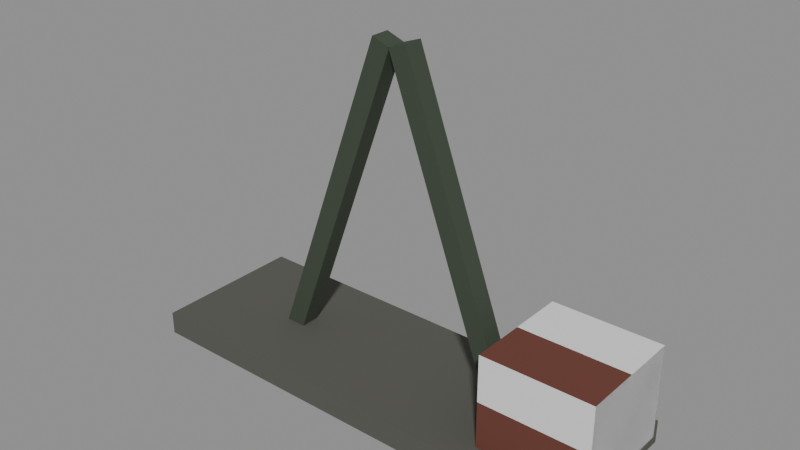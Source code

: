# Source: mark-pumpjack.blend  (saved by Blender 5.3.31; exported with 4.5.12 LTS)
import bpy
from mathutils import Matrix  # noqa: F401  (used for matrix-valued properties, if any)

bpy.ops.wm.read_factory_settings(use_empty=True)
scene = bpy.context.scene
scene.name = 'Scene'

# ---- collections
col_solids = bpy.data.collections.new('solids'); scene.collection.children.link(col_solids)

# ---- materials (node trees are filled in below, after node groups)
mat_55554f = bpy.data.materials.new('#55554f')
mat_55554f.use_backface_culling = True
mat_55554f.diffuse_color = (0.09084, 0.09084, 0.07819, 1.0)
mat_3c4638 = bpy.data.materials.new('#3c4638')
mat_3c4638.use_backface_culling = True
mat_3c4638.diffuse_color = (0.04519, 0.06125, 0.03955, 1.0)
mat_6a3a2e = bpy.data.materials.new('#6a3a2e')
mat_6a3a2e.use_backface_culling = True
mat_6a3a2e.diffuse_color = (0.1441, 0.04231, 0.02732, 1.0)

# ---- material node trees
mat_55554f.use_nodes = True; mat_55554f.node_tree.nodes.clear()
_N = mat_55554f.node_tree.nodes; _L = mat_55554f.node_tree.links
n0 = _N.new('ShaderNodeBsdfPrincipled'); n0.name = 'Principled BSDF'; n0.location = (-200, 100)
n0.inputs[0].default_value = (0.09084, 0.09084, 0.07819, 1.0)
n0.inputs[2].default_value = 0.9
n0.inputs[10].default_value = 0.005
n1 = _N.new('ShaderNodeOutputMaterial'); n1.name = 'Material Output'; n1.location = (200, 100)
_L.new(n0.outputs[0], n1.inputs[0])
n1.is_active_output = True
mat_3c4638.use_nodes = True; mat_3c4638.node_tree.nodes.clear()
_N = mat_3c4638.node_tree.nodes; _L = mat_3c4638.node_tree.links
n0 = _N.new('ShaderNodeBsdfPrincipled'); n0.name = 'Principled BSDF'; n0.location = (-200, 100)
n0.inputs[0].default_value = (0.04519, 0.06125, 0.03955, 1.0)
n0.inputs[2].default_value = 0.9
n0.inputs[10].default_value = 0.005
n1 = _N.new('ShaderNodeOutputMaterial'); n1.name = 'Material Output'; n1.location = (200, 100)
_L.new(n0.outputs[0], n1.inputs[0])
n1.is_active_output = True
mat_6a3a2e.use_nodes = True; mat_6a3a2e.node_tree.nodes.clear()
_N = mat_6a3a2e.node_tree.nodes; _L = mat_6a3a2e.node_tree.links
n0 = _N.new('ShaderNodeBsdfPrincipled'); n0.name = 'Principled BSDF'; n0.location = (-200, 100)
n0.inputs[0].default_value = (0.1441, 0.04231, 0.02732, 1.0)
n0.inputs[2].default_value = 0.9
n0.inputs[10].default_value = 0.005
n1 = _N.new('ShaderNodeOutputMaterial'); n1.name = 'Material Output'; n1.location = (200, 100)
_L.new(n0.outputs[0], n1.inputs[0])
n1.is_active_output = True

# ---- meshes
me_00__55554f = bpy.data.meshes.new('00_#55554f')
me_00__55554f.from_pydata([(-3.0, 1.0, 0.0), (-3.0, -1.0, 0.0), (-3.0, 1.0, 0.3), (-3.0, -1.0, 0.3), (3.0, 1.0, 0.0), (3.0, -1.0, 0.0), (3.0, 1.0, 0.3), (3.0, -1.0, 0.3)], [], [(0, 1, 3, 2), (2, 3, 7, 6), (6, 7, 5, 4), (4, 5, 1, 0), (2, 6, 4, 0), (7, 3, 1, 5)])
me_00__55554f.materials.append(mat_55554f)
me_00__55554f.update()
me_01__3c4638 = bpy.data.meshes.new('01_#3c4638')
me_01__3c4638.from_pydata([(-1.806, 0.125, 0.0823), (-1.806, -0.125, 0.0823), (-0.2288, 0.125, 4.403), (-0.2288, -0.125, 4.403), (-1.571, 0.125, -0.003419), (-1.571, -0.125, -0.003419), (0.006086, 0.125, 4.318), (0.006086, -0.125, 4.318), (1.571, 0.125, -0.003419), (1.571, -0.125, -0.003419), (-0.006086, 0.125, 4.318), (-0.006086, -0.125, 4.318), (1.806, 0.125, 0.0823), (1.806, -0.125, 0.0823), (0.2288, 0.125, 4.403), (0.2288, -0.125, 4.403)], [], [(0, 1, 3, 2), (2, 3, 7, 6), (6, 7, 5, 4), (4, 5, 1, 0), (2, 6, 4, 0), (7, 3, 1, 5), (8, 9, 11, 10), (10, 11, 15, 14), (14, 15, 13, 12), (12, 13, 9, 8), (10, 14, 12, 8), (15, 11, 9, 13)])
me_01__3c4638.materials.append(mat_3c4638)
me_01__3c4638.update()
me_02__6a3a2e_r320 = bpy.data.meshes.new('02_#6a3a2e_r320')
me_02__6a3a2e_r320.from_pydata([(1.7, 0.7, 0.3), (1.7, -0.7, 0.3), (1.7, 0.7, 1.5), (1.7, -0.7, 1.5), (3.1, 0.7, 0.3), (3.1, -0.7, 0.3), (3.1, 0.7, 1.5), (3.1, -0.7, 1.5)], [], [(0, 1, 3, 2), (2, 3, 7, 6), (6, 7, 5, 4), (4, 5, 1, 0), (2, 6, 4, 0), (7, 3, 1, 5)])
me_02__6a3a2e_r320.materials.append(mat_6a3a2e)
me_02__6a3a2e_r320.update()
me_solid = bpy.data.meshes.new('solid')
me_solid.from_pydata([(-0.5, -0.5, -0.5), (-0.5, -0.5, 0.5), (-0.5, 0.5, -0.5), (-0.5, 0.5, 0.5), (0.5, -0.5, -0.5), (0.5, -0.5, 0.5), (0.5, 0.5, -0.5), (0.5, 0.5, 0.5)], [], [(0, 1, 3, 2), (2, 3, 7, 6), (6, 7, 5, 4), (4, 5, 1, 0), (2, 6, 4, 0), (7, 3, 1, 5)])
me_solid.update()

# ---- objects
ob_00__55554f = bpy.data.objects.new('00_#55554f', me_00__55554f)
ob_01__3c4638 = bpy.data.objects.new('01_#3c4638', me_01__3c4638)
ob_02__6a3a2e_r320 = bpy.data.objects.new('02_#6a3a2e_r320', me_02__6a3a2e_r320)
ob_solid = bpy.data.objects.new('solid', me_solid)

# ---- transforms, parenting, visibility, modifiers, constraints
ob_00__55554f.location = (0.0, 0.0, 0.0)
ob_01__3c4638.location = (0.0, 0.0, 0.0)
ob_02__6a3a2e_r320.location = (0.0, 0.0, 0.0)
ob_solid.location = (2.4, 0.0, 0.9)
ob_solid.rotation_euler = (1.571, -0.0, 0.0)
ob_solid.scale = (1.4, 1.2, 1.4)
ob_solid.display_type = 'WIRE'

# ---- collection membership
scene.collection.objects.link(ob_00__55554f)
scene.collection.objects.link(ob_01__3c4638)
scene.collection.objects.link(ob_02__6a3a2e_r320)
col_solids.objects.link(ob_solid)

# ---- scene / render settings (as saved in the file)
scene.frame_start = 1; scene.frame_end = 250; scene.frame_set(1)
scene.render.engine = 'BLENDER_EEVEE_NEXT'
scene.render.bake_bias = 0.0
scene.render.bake_samples = 0
scene.render.compositor_device = 'GPU'
scene.eevee.use_volume_custom_range = False
scene.eevee.fast_gi_thickness_near = 0.1
scene.eevee.fast_gi_thickness_far = 0.0
scene.eevee.ray_tracing_options.screen_trace_thickness = 0.1
bpy.context.view_layer.update()

# ---- added for rendering (the .blend has no active camera and no usable light): camera, sun + grey world if the file has none
cam_auto = bpy.data.cameras.new('AutoCamera')
cam_auto.lens = 50.0
cam_auto.sensor_width = 36.0
cam_auto.clip_end = 1000.0
ob_auto_camera = bpy.data.objects.new('AutoCamera', cam_auto)
scene.collection.objects.link(ob_auto_camera)
ob_auto_camera.location = (7.2543, -8.64516, 7.96344)
ob_auto_camera.rotation_euler = (1.09748, -7.21219e-08, 0.694738)
scene.camera = ob_auto_camera
light_auto_sun = bpy.data.lights.new('AutoSun', 'SUN')
light_auto_sun.energy = 3.0
light_auto_sun.angle = 0.0523599
ob_auto_sun = bpy.data.objects.new('AutoSun', light_auto_sun)
scene.collection.objects.link(ob_auto_sun)
ob_auto_sun.rotation_euler = (0.872665, 0.174533, 0.523599)
if scene.world is None:
    world_auto = bpy.data.worlds.new('AutoWorld')
    world_auto.color = (0.3, 0.3, 0.3)
    scene.world = world_auto
bpy.context.view_layer.update()
